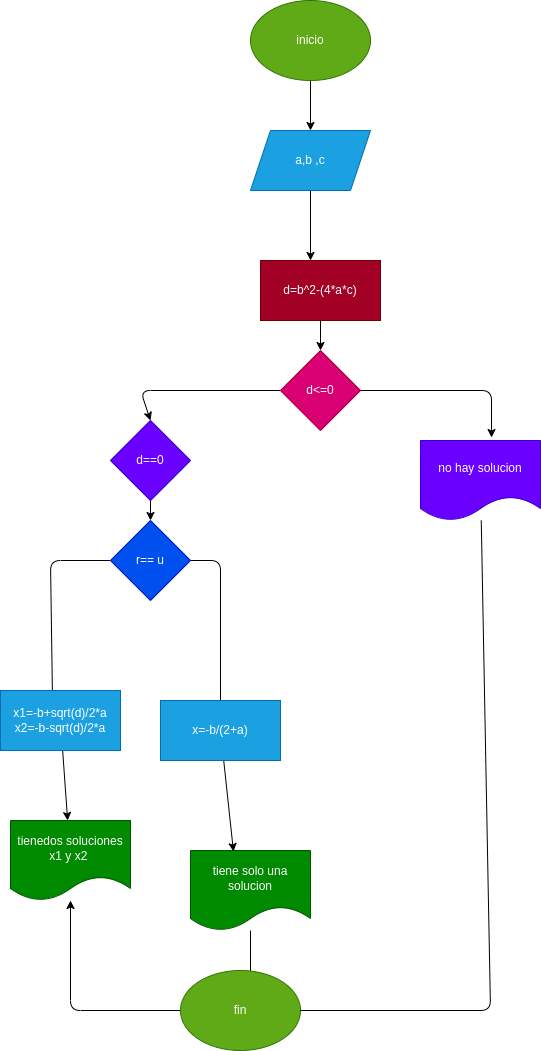

The diagram above was exported from draw.io. Its source (the exported page's mxGraphModel, read from the mxfile embedded in the PNG):
<mxGraphModel dx="650" dy="409" grid="1" gridSize="10" guides="1" tooltips="1" connect="1" arrows="1" fold="1" page="1" pageScale="1" pageWidth="827" pageHeight="1169" math="0" shadow="0">
  <root>
    <mxCell id="0" />
    <mxCell id="1" parent="0" />
    <mxCell id="4" value="" style="edgeStyle=none;html=1;" edge="1" parent="1" source="2" target="3">
      <mxGeometry relative="1" as="geometry" />
    </mxCell>
    <mxCell id="2" value="inicio" style="ellipse;whiteSpace=wrap;html=1;fillColor=#60a917;fontColor=#ffffff;strokeColor=#2D7600;" vertex="1" parent="1">
      <mxGeometry x="270" y="40" width="120" height="80" as="geometry" />
    </mxCell>
    <mxCell id="6" value="" style="edgeStyle=none;html=1;" edge="1" parent="1" source="3">
      <mxGeometry relative="1" as="geometry">
        <mxPoint x="330" y="300" as="targetPoint" />
      </mxGeometry>
    </mxCell>
    <mxCell id="3" value="a,b ,c" style="shape=parallelogram;perimeter=parallelogramPerimeter;whiteSpace=wrap;html=1;fixedSize=1;fillColor=#1ba1e2;fontColor=#ffffff;strokeColor=#006EAF;" vertex="1" parent="1">
      <mxGeometry x="270" y="170" width="120" height="60" as="geometry" />
    </mxCell>
    <mxCell id="27" style="edgeStyle=none;html=1;entryX=0.5;entryY=0;entryDx=0;entryDy=0;" edge="1" parent="1" source="7" target="25">
      <mxGeometry relative="1" as="geometry" />
    </mxCell>
    <mxCell id="7" value="d=b^2-(4*a*c)" style="rounded=0;whiteSpace=wrap;html=1;fillColor=#a20025;fontColor=#ffffff;strokeColor=#6F0000;" vertex="1" parent="1">
      <mxGeometry x="280" y="300" width="120" height="60" as="geometry" />
    </mxCell>
    <mxCell id="16" style="edgeStyle=none;html=1;" edge="1" parent="1" target="9">
      <mxGeometry relative="1" as="geometry">
        <mxPoint x="170" y="510" as="sourcePoint" />
      </mxGeometry>
    </mxCell>
    <mxCell id="17" style="edgeStyle=none;html=1;entryX=0.5;entryY=0;entryDx=0;entryDy=0;" edge="1" parent="1" source="9">
      <mxGeometry relative="1" as="geometry">
        <mxPoint x="240" y="750" as="targetPoint" />
        <Array as="points">
          <mxPoint x="240" y="600" />
        </Array>
      </mxGeometry>
    </mxCell>
    <mxCell id="18" style="edgeStyle=none;html=1;entryX=0.6;entryY=-0.012;entryDx=0;entryDy=0;entryPerimeter=0;" edge="1" parent="1" source="9">
      <mxGeometry relative="1" as="geometry">
        <mxPoint x="72" y="739.04" as="targetPoint" />
        <Array as="points">
          <mxPoint x="70" y="600" />
        </Array>
      </mxGeometry>
    </mxCell>
    <mxCell id="9" value="r== u" style="rhombus;whiteSpace=wrap;html=1;fillColor=#0050ef;fontColor=#ffffff;strokeColor=#001DBC;" vertex="1" parent="1">
      <mxGeometry x="130" y="560" width="80" height="80" as="geometry" />
    </mxCell>
    <mxCell id="36" style="edgeStyle=none;html=1;startArrow=none;" edge="1" parent="1" source="38" target="30">
      <mxGeometry relative="1" as="geometry">
        <Array as="points">
          <mxPoint x="90" y="1050" />
        </Array>
      </mxGeometry>
    </mxCell>
    <mxCell id="13" value="no hay solucion" style="shape=document;whiteSpace=wrap;html=1;boundedLbl=1;fillColor=#6a00ff;fontColor=#ffffff;strokeColor=#3700CC;" vertex="1" parent="1">
      <mxGeometry x="440" y="480" width="120" height="80" as="geometry" />
    </mxCell>
    <mxCell id="28" style="edgeStyle=none;html=1;entryX=0.5;entryY=0;entryDx=0;entryDy=0;" edge="1" parent="1" source="25" target="26">
      <mxGeometry relative="1" as="geometry">
        <Array as="points">
          <mxPoint x="160" y="430" />
        </Array>
      </mxGeometry>
    </mxCell>
    <mxCell id="33" style="edgeStyle=none;html=1;entryX=0.592;entryY=-0.037;entryDx=0;entryDy=0;entryPerimeter=0;" edge="1" parent="1" source="25" target="13">
      <mxGeometry relative="1" as="geometry">
        <Array as="points">
          <mxPoint x="511" y="430" />
        </Array>
      </mxGeometry>
    </mxCell>
    <mxCell id="25" value="d&amp;lt;=0" style="rhombus;whiteSpace=wrap;html=1;fillColor=#d80073;fontColor=#ffffff;strokeColor=#A50040;" vertex="1" parent="1">
      <mxGeometry x="300" y="390" width="80" height="80" as="geometry" />
    </mxCell>
    <mxCell id="26" value="d==0" style="rhombus;whiteSpace=wrap;html=1;fillColor=#6a00ff;fontColor=#ffffff;strokeColor=#3700CC;" vertex="1" parent="1">
      <mxGeometry x="130" y="460" width="80" height="80" as="geometry" />
    </mxCell>
    <mxCell id="37" style="edgeStyle=none;html=1;" edge="1" parent="1" source="29">
      <mxGeometry relative="1" as="geometry">
        <mxPoint x="270" y="1050" as="targetPoint" />
      </mxGeometry>
    </mxCell>
    <mxCell id="29" value="tiene solo una solucion" style="shape=document;whiteSpace=wrap;html=1;boundedLbl=1;fillColor=#008a00;fontColor=#ffffff;strokeColor=#005700;" vertex="1" parent="1">
      <mxGeometry x="210" y="890" width="120" height="80" as="geometry" />
    </mxCell>
    <mxCell id="30" value="tienedos soluciones x1 y x2&amp;nbsp;" style="shape=document;whiteSpace=wrap;html=1;boundedLbl=1;fillColor=#008a00;fontColor=#ffffff;strokeColor=#005700;" vertex="1" parent="1">
      <mxGeometry x="30" y="860" width="120" height="80" as="geometry" />
    </mxCell>
    <mxCell id="35" style="edgeStyle=none;html=1;entryX=0.358;entryY=0.013;entryDx=0;entryDy=0;entryPerimeter=0;" edge="1" parent="1" source="31" target="29">
      <mxGeometry relative="1" as="geometry" />
    </mxCell>
    <mxCell id="31" value="x=-b/(2+a)" style="rounded=0;whiteSpace=wrap;html=1;fillColor=#1ba1e2;fontColor=#ffffff;strokeColor=#006EAF;" vertex="1" parent="1">
      <mxGeometry x="180" y="740" width="120" height="60" as="geometry" />
    </mxCell>
    <mxCell id="34" style="edgeStyle=none;html=1;" edge="1" parent="1" source="32" target="30">
      <mxGeometry relative="1" as="geometry" />
    </mxCell>
    <mxCell id="32" value="x1=-b+sqrt(d)/2*a&lt;br&gt;x2=-b-sqrt(d)/2*a" style="rounded=0;whiteSpace=wrap;html=1;fillColor=#1ba1e2;fontColor=#ffffff;strokeColor=#006EAF;" vertex="1" parent="1">
      <mxGeometry x="20" y="730" width="120" height="60" as="geometry" />
    </mxCell>
    <mxCell id="38" value="fin" style="ellipse;whiteSpace=wrap;html=1;fillColor=#60a917;fontColor=#ffffff;strokeColor=#2D7600;" vertex="1" parent="1">
      <mxGeometry x="200" y="1010" width="120" height="80" as="geometry" />
    </mxCell>
    <mxCell id="39" value="" style="edgeStyle=none;html=1;endArrow=none;" edge="1" parent="1" source="13" target="38">
      <mxGeometry relative="1" as="geometry">
        <mxPoint x="500.7547169811321" y="560" as="sourcePoint" />
        <mxPoint x="90" y="940" as="targetPoint" />
        <Array as="points">
          <mxPoint x="510" y="1050" />
        </Array>
      </mxGeometry>
    </mxCell>
  </root>
</mxGraphModel>